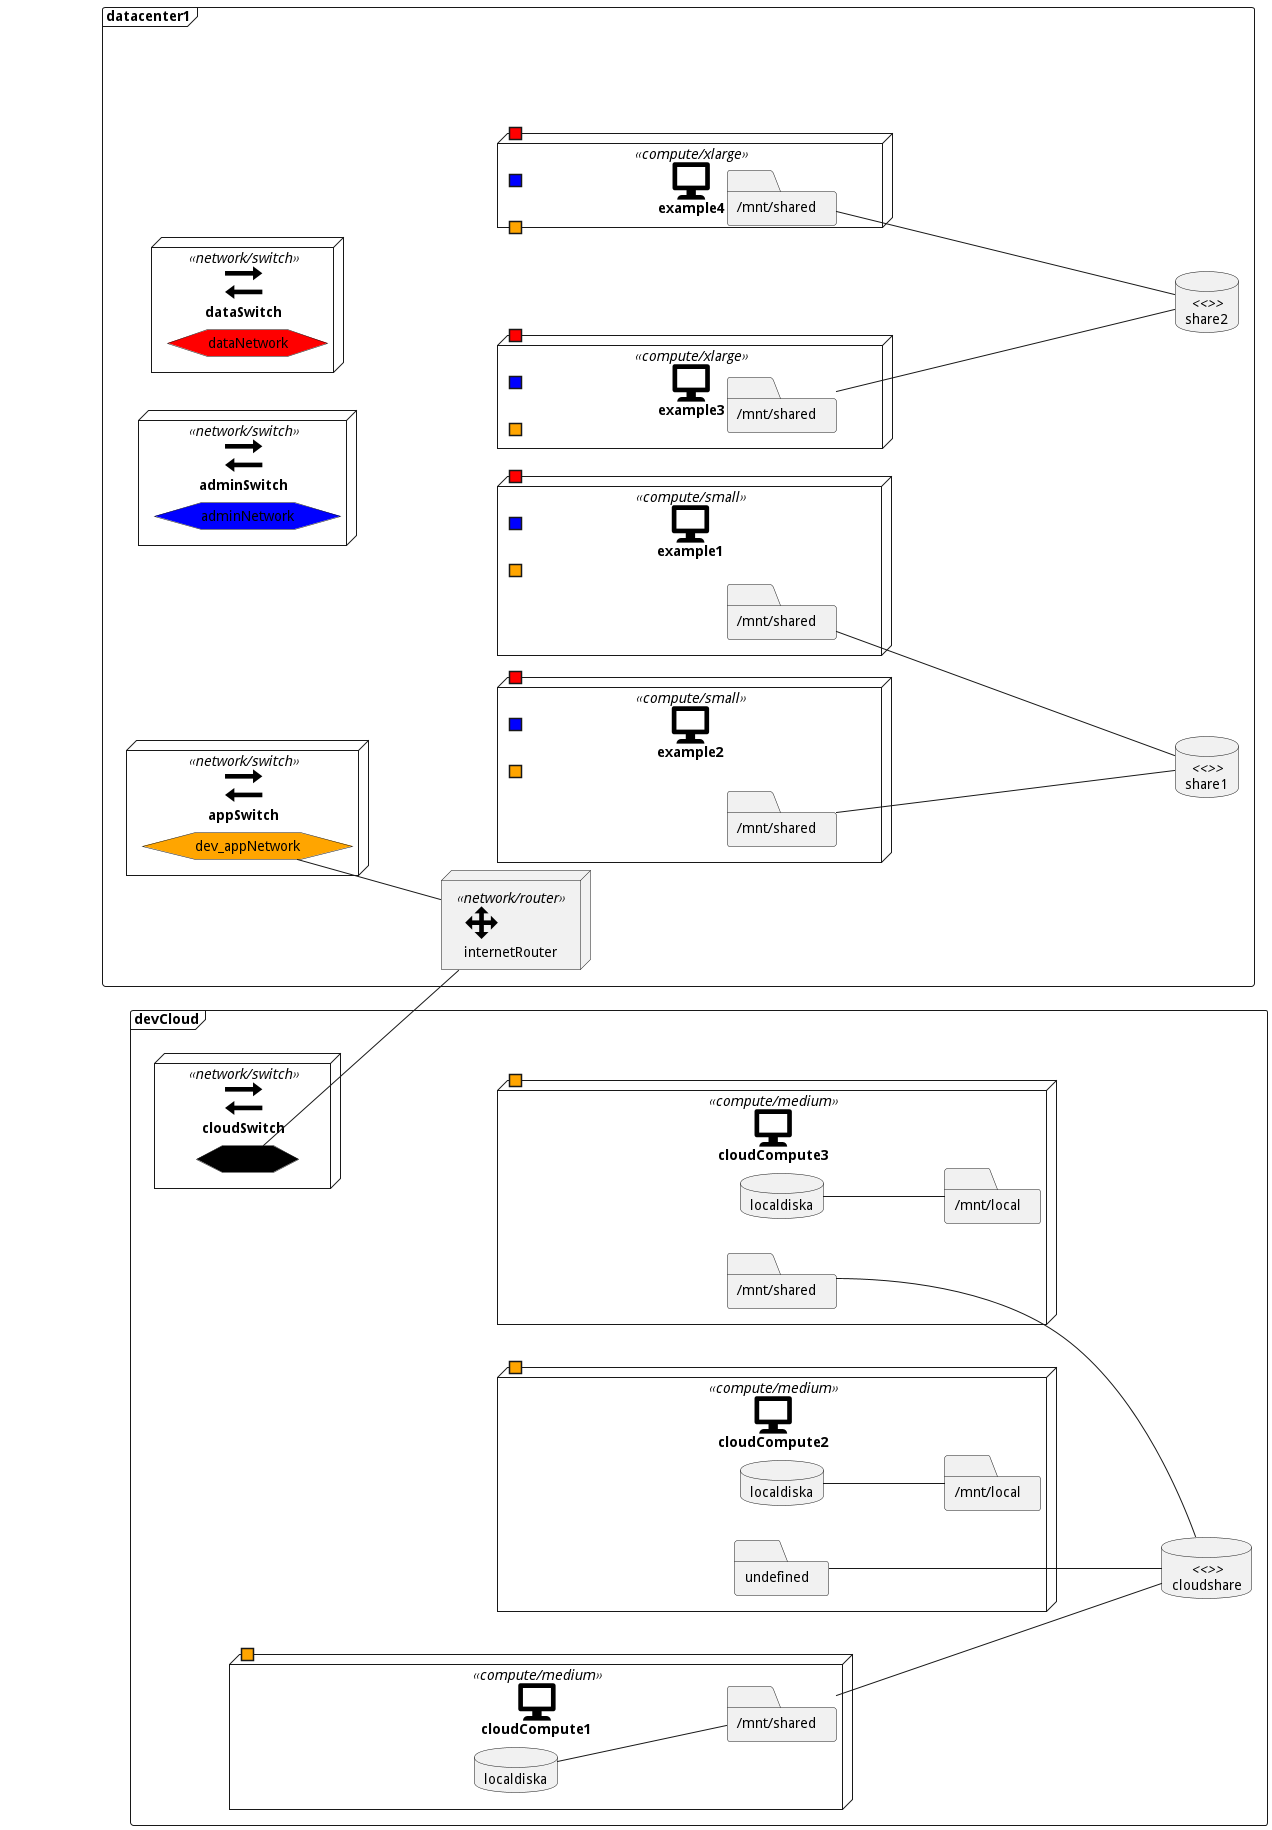

The diagram above was rendered by PlantUML. Its source (embedded in the PNG):
@startuml

left to right direction







frame datacenter1 {

    node "<&transfer*4>\nadminSwitch" as adminSwitch <<network/switch>> {
    hexagon adminNetwork #blue
    }

    node "<&transfer*4>\ndataSwitch" as dataSwitch <<network/switch>> {
    hexagon dataNetwork #red
    }

    node "<&transfer*4>\nappSwitch" as appSwitch <<network/switch>> {
    hexagon dev_appNetwork #orange
    }

    node "<&move*4>\ninternetRouter" as internetRouter <<network/router>> {
    
    }

    node "<&monitor*4>\nexample1" as example1 <<compute/small>> {
    portin " " as example1adminNetwork #blue
portin " " as example1dataNetwork #red
portin " " as example1dev_appNetwork #orange
folder "/mnt/shared" as example1mntshared
    }

    node "<&monitor*4>\nexample2" as example2 <<compute/small>> {
    portin " " as example2adminNetwork #blue
portin " " as example2dataNetwork #red
portin " " as example2dev_appNetwork #orange
folder "/mnt/shared" as example2mntshared
    }

    node "<&monitor*4>\nexample3" as example3 <<compute/xlarge>> {
    portin " " as example3adminNetwork #blue
portin " " as example3dataNetwork #red
portin " " as example3dev_appNetwork #orange
folder "/mnt/shared" as example3mntshared
    }

    node "<&monitor*4>\nexample4" as example4 <<compute/xlarge>> {
    portin " " as example4adminNetwork #blue
portin " " as example4dataNetwork #red
portin " " as example4dev_appNetwork #orange
folder "/mnt/shared" as example4mntshared
    }


    database share1 <<>> {
    
    }

    database share2 <<>> {
    
    }


}

frame devCloud {

    node "<&transfer*4>\ncloudSwitch" as cloudSwitch <<network/switch>> {
    hexagon dev_appNetwork #orange
hexagon internet #black
    }

    node "<&monitor*4>\ncloudCompute1" as cloudCompute1 <<compute/medium>> {
    portin " " as cloudCompute1dev_appNetwork #orange
folder "/mnt/shared" as cloudCompute1mntshared
database localdiska as cloudCompute1diska
folder "/mnt/shared" as cloudCompute1mntshared
    }

    node "<&monitor*4>\ncloudCompute2" as cloudCompute2 <<compute/medium>> {
    portin " " as cloudCompute2dev_appNetwork #orange
folder "/mnt/local" as cloudCompute2mntlocal
database localdiska as cloudCompute2diska
folder "undefined" as cloudCompute2mount
    }

    node "<&monitor*4>\ncloudCompute3" as cloudCompute3 <<compute/medium>> {
    portin " " as cloudCompute3dev_appNetwork #orange
folder "/mnt/local" as cloudCompute3mntlocal
database localdiska as cloudCompute3diska
folder "/mnt/shared" as cloudCompute3mntshared
    }


    database cloudshare <<>> {
    
    }


}








dev_appNetwork -- internetRouter
internet -- internetRouter

adminNetwork -[hidden]- example1adminNetwork
dataNetwork -[hidden]- example1dataNetwork
dev_appNetwork -[hidden]- example1dev_appNetwork
example1mntshared ---- share1

adminNetwork -[hidden]- example2adminNetwork
dataNetwork -[hidden]- example2dataNetwork
dev_appNetwork -[hidden]- example2dev_appNetwork
example2mntshared ---- share1

adminNetwork -[hidden]- example3adminNetwork
dataNetwork -[hidden]- example3dataNetwork
dev_appNetwork -[hidden]- example3dev_appNetwork
example3mntshared ---- share2

adminNetwork -[hidden]- example4adminNetwork
dataNetwork -[hidden]- example4dataNetwork
dev_appNetwork -[hidden]- example4dev_appNetwork
example4mntshared ---- share2



dev_appNetwork -[hidden]- cloudCompute1dev_appNetwork
cloudCompute1diska -- cloudCompute1mntshared
cloudCompute1mntshared ---- cloudshare

dev_appNetwork -[hidden]- cloudCompute2dev_appNetwork
cloudCompute2diska -- cloudCompute2mntlocal
cloudCompute2mount ---- cloudshare

dev_appNetwork -[hidden]- cloudCompute3dev_appNetwork
cloudCompute3diska -- cloudCompute3mntlocal
cloudCompute3mntshared ---- cloudshare

@enduml